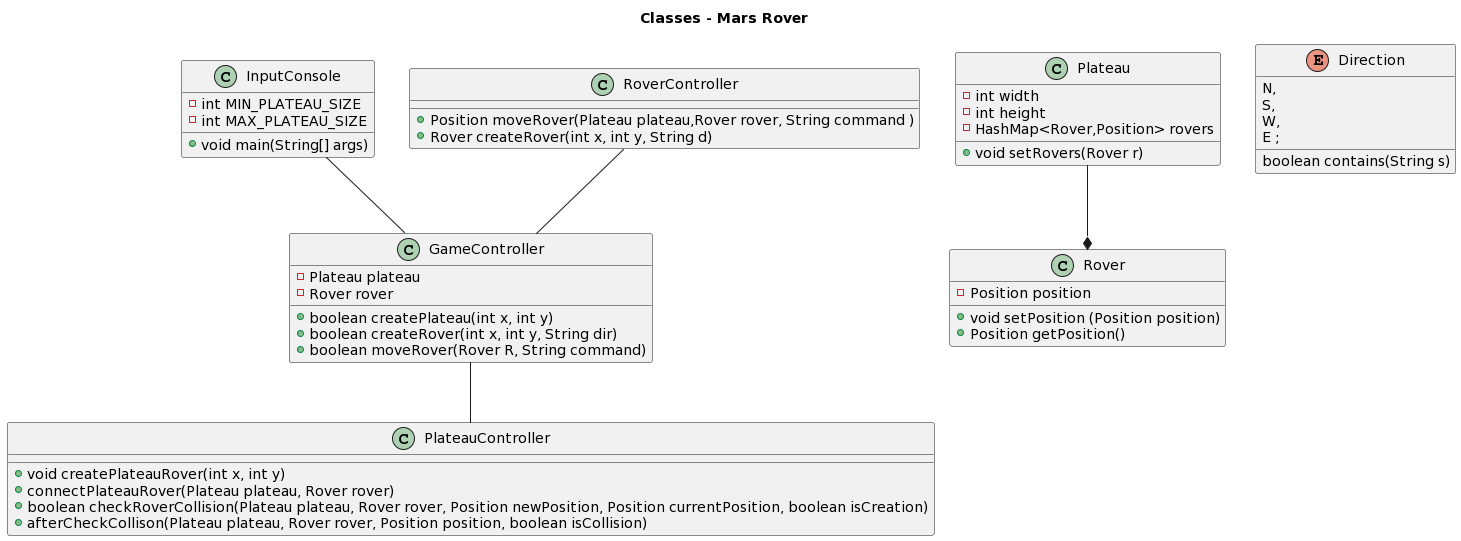

The diagram above was rendered by PlantUML. Its source (embedded in the PNG):
@startuml
title Classes - Mars Rover

class InputConsole {
  -int MIN_PLATEAU_SIZE
  -int MAX_PLATEAU_SIZE
  +void main(String[] args)
}

InputConsole--GameController

class GameController {
  -Plateau plateau
  -Rover rover
  +boolean createPlateau(int x, int y)
  +boolean createRover(int x, int y, String dir)
  +boolean moveRover(Rover R, String command)
}

class Plateau {
  -int width
  -int height
  -HashMap<Rover,Position> rovers
  +void setRovers(Rover r)
}

Plateau --* Rover

GameController --PlateauController

class PlateauController {
  +void createPlateauRover(int x, int y)
  +connectPlateauRover(Plateau plateau, Rover rover)
  +boolean checkRoverCollision(Plateau plateau, Rover rover, Position newPosition, Position currentPosition, boolean isCreation)
  +afterCheckCollison(Plateau plateau, Rover rover, Position position, boolean isCollision)
}

class Rover {
  -Position position
  +void setPosition (Position position)
  +Position getPosition()
}

class RoverController {
  +Position moveRover(Plateau plateau,Rover rover, String command )
  +Rover createRover(int x, int y, String d)
}

RoverController--GameController

enum Direction {
    N,
    S,
    W,
    E ;
    boolean contains(String s)
    }
@enduml